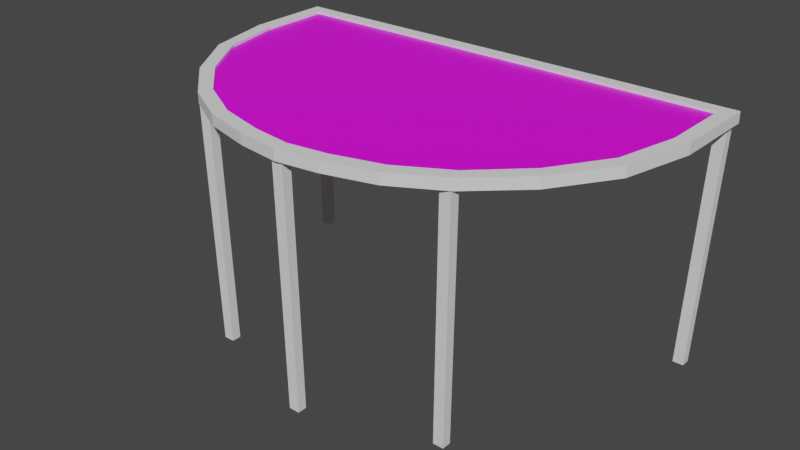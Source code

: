 # Source: blackjack.blend  (saved by Blender 2.92.15; exported with 4.5.12 LTS)
import bpy
from mathutils import Matrix  # noqa: F401  (used for matrix-valued properties, if any)

bpy.ops.wm.read_factory_settings(use_empty=True)
scene = bpy.context.scene
scene.name = 'Scene'

# ---- collections
col_collection = bpy.data.collections.new('Collection'); scene.collection.children.link(col_collection)

# ---- images (referenced by path relative to the original .blend; pixels are not part of the script)
import os
ASSET_DIR = os.environ.get("B2B_ASSET_DIR", "")  # directory of the original .blend (textures are referenced by path, not embedded)
HERE = os.path.dirname(os.path.abspath(__file__))  # packed textures are extracted next to this script under _unpacked/

def load_image(name, relpath, width, height, colorspace="sRGB"):
    """Load a texture the original file referenced (path relative to the .blend, or extracted next to this script)."""
    p = next((c for c in (os.path.join(HERE, relpath), os.path.join(ASSET_DIR, relpath)) if relpath and os.path.exists(c)), "")
    if p:
        img = bpy.data.images.load(p, check_existing=True)
        img.name = name
    else:  # same state as the original file: an image datablock whose file is absent (Cycles renders it pink)
        img = bpy.data.images.new(name, width, height)
        img.source = "FILE"
        img.filepath = "//" + (relpath or name)
    img.colorspace_settings.name = colorspace
    return img
img_154_1546496_blackjack_table_png_black_jack_table_soft_16_png = load_image('154-1546496_blackjack-table-png-black-jack-table-soft-16.png', '154-1546496_blackjack-table-png-black-jack-table-soft-16.png', 1024, 1024, 'sRGB')

# ---- materials (node trees are filled in below, after node groups)
mat_material = bpy.data.materials.new('Material')
mat_material.alpha_threshold = 0.0
mat_material.use_transparent_shadow = False
mat_material.line_color = (0.0, 0.0, 0.0, 1.0)

# ---- material node trees
mat_material.use_nodes = True; mat_material.node_tree.nodes.clear()
_N = mat_material.node_tree.nodes; _L = mat_material.node_tree.links
n0 = _N.new('ShaderNodeOutputMaterial'); n0.name = 'Material Output'; n0.location = (300, 300)
n1 = _N.new('ShaderNodeBsdfPrincipled'); n1.name = 'Principled BSDF'; n1.location = (10, 300)
n1.distribution = 'GGX'
n1.subsurface_method = 'BURLEY'
n1.inputs[2].default_value = 0.4
n1.inputs[3].default_value = 1.45
n1.inputs[27].default_value = (0.0, 0.0, 0.0, 1.0)
n1.inputs[28].default_value = 1.0
n2 = _N.new('ShaderNodeTexImage'); n2.name = 'Image Texture'; n2.location = (-280, 280)
n2.image = img_154_1546496_blackjack_table_png_black_jack_table_soft_16_png
_L.new(n1.outputs[0], n0.inputs[0])
_L.new(n2.outputs[0], n1.inputs[0])
n0.is_active_output = True

# ---- world
world_world = bpy.data.worlds.new('World'); scene.world = world_world
world_world.use_nodes = True; world_world.node_tree.nodes.clear()
_N = world_world.node_tree.nodes; _L = world_world.node_tree.links
n0 = _N.new('ShaderNodeOutputWorld'); n0.name = 'World Output'; n0.location = (300, 300)
n1 = _N.new('ShaderNodeBackground'); n1.name = 'Background'; n1.location = (10, 300)
n1.inputs[0].default_value = (0.05088, 0.05088, 0.05088, 1.0)
_L.new(n1.outputs[0], n0.inputs[0])
n0.is_active_output = True
world_world.color = (0.05088, 0.05088, 0.05088)
world_world.use_sun_shadow = False
world_world.sun_shadow_jitter_overblur = 0.0

# ---- meshes
me_cube = bpy.data.meshes.new('Cube')
me_cube.from_pydata([(1.0, 3.726, 0.181), (1.0, 3.726, -0.1265), (1.0, -3.704, 0.181), (1.0, -3.704, -0.1265), (2.163, -3.403, -0.1265), (2.163, -3.403, 0.181), (2.163, 3.726, -0.1265), (2.163, 3.726, 0.181), (3.44, -2.786, -0.1265), (3.44, -2.786, 0.181), (3.44, 3.726, -0.1265), (3.44, 3.726, 0.181), (4.613, -1.76, -0.1265), (4.613, -1.76, 0.181), (4.613, 3.726, -0.1265), (4.613, 3.726, 0.181), (5.723, -0.1554, -0.1265), (5.723, -0.1554, 0.181), (5.723, 3.726, -0.1265), (5.723, 3.726, 0.181), (6.142, 1.603, -0.1265), (6.142, 1.603, 0.181), (6.142, 3.726, -0.1265), (6.142, 3.726, 0.181), (-1.0, 3.726, 0.181), (-1.0, 3.726, -0.1265), (-1.0, -3.704, 0.181), (-1.0, -3.704, -0.1265), (-2.163, -3.403, -0.1265), (-2.163, -3.403, 0.181), (-2.163, 3.726, -0.1265), (-2.163, 3.726, 0.181), (0.0, 3.726, -0.1265), (0.0, -3.792, 0.181), (0.0, -3.792, -0.1265), (0.0, 3.726, 0.181), (-3.44, -2.786, -0.1265), (-3.44, -2.786, 0.181), (-3.44, 3.726, -0.1265), (-3.44, 3.726, 0.181), (-4.613, -1.76, -0.1265), (-4.613, -1.76, 0.181), (-4.613, 3.726, -0.1265), (-4.613, 3.726, 0.181), (-5.723, -0.1554, -0.1265), (-5.723, -0.1554, 0.181), (-5.723, 3.726, -0.1265), (-5.723, 3.726, 0.181), (-6.142, 1.603, -0.1265), (-6.142, 1.603, 0.181), (-6.142, 3.726, -0.1265), (-6.142, 3.726, 0.181)], [], [(3, 1, 6, 4), (5, 4, 8, 9), (0, 2, 5, 7), (32, 1, 3, 34), (2, 3, 4, 5), (32, 35, 0, 1), (9, 8, 12, 13), (1, 0, 7, 6), (3, 2, 33, 34), (0, 35, 33, 2), (7, 5, 9, 11), (6, 7, 11, 10), (4, 6, 10, 8), (13, 12, 16, 17), (8, 10, 14, 12), (10, 11, 15, 14), (11, 9, 13, 15), (18, 19, 23, 22), (12, 14, 18, 16), (14, 15, 19, 18), (15, 13, 17, 19), (22, 23, 21, 20), (19, 17, 21, 23), (17, 16, 20, 21), (16, 18, 22, 20), (27, 28, 30, 25), (29, 37, 36, 28), (24, 31, 29, 26), (32, 34, 27, 25), (26, 29, 28, 27), (32, 25, 24, 35), (37, 41, 40, 36), (25, 30, 31, 24), (27, 34, 33, 26), (24, 26, 33, 35), (31, 39, 37, 29), (30, 38, 39, 31), (28, 36, 38, 30), (41, 45, 44, 40), (36, 40, 42, 38), (38, 42, 43, 39), (39, 43, 41, 37), (46, 50, 51, 47), (40, 44, 46, 42), (42, 46, 47, 43), (43, 47, 45, 41), (50, 48, 49, 51), (47, 51, 49, 45), (45, 49, 48, 44), (44, 48, 50, 46)])
_uv = me_cube.uv_layers.new(name='UVMap')
_uv.uv.foreach_set('vector', [0.5746, 0.08088, 0.5746, 0.9206, 0.6614, 0.9206, 0.6614, 0.1142, 0.6614, 0.1142, 0.6614, 0.1142, 0.7567, 0.1825, 0.7567, 0.1825, 0.5746, 0.9206, 0.5746, 0.08088, 0.6614, 0.1142, 0.6614, 0.9206, 0.5, 0.9206, 0.5746, 0.9206, 0.5746, 0.08088, 0.5, 0.07118, 0.5746, 0.08088, 0.5746, 0.08088, 0.6614, 0.1142, 0.6614, 0.1142, 0.5, 0.9206, 0.5, 0.9206, 0.5746, 0.9206, 0.5746, 0.9206, 0.7567, 0.1825, 0.7567, 0.1825, 0.8442, 0.296, 0.8442, 0.296, 0.5746, 0.9206, 0.5746, 0.9206, 0.6614, 0.9206, 0.6614, 0.9206, 0.5746, 0.08088, 0.5746, 0.08088, 0.5, 0.07118, 0.5, 0.07118, 0.5746, 0.9206, 0.5, 0.9206, 0.5, 0.07118, 0.5746, 0.08088, 0.6614, 0.9206, 0.6614, 0.1142, 0.7567, 0.1825, 0.7567, 0.9206, 0.6614, 0.9206, 0.6614, 0.9206, 0.7567, 0.9206, 0.7567, 0.9206, 0.6614, 0.1142, 0.6614, 0.9206, 0.7567, 0.9206, 0.7567, 0.1825, 0.8442, 0.296, 0.8442, 0.296, 0.927, 0.4734, 0.927, 0.4734, 0.7567, 0.1825, 0.7567, 0.9206, 0.8442, 0.9206, 0.8442, 0.296, 0.7567, 0.9206, 0.7567, 0.9206, 0.8442, 0.9206, 0.8442, 0.9206, 0.7567, 0.9206, 0.7567, 0.1825, 0.8442, 0.296, 0.8442, 0.9206, 0.927, 0.9206, 0.927, 0.9206, 0.9583, 0.9206, 0.9583, 0.9206, 0.8442, 0.296, 0.8442, 0.9206, 0.927, 0.9206, 0.927, 0.4734, 0.8442, 0.9206, 0.8442, 0.9206, 0.927, 0.9206, 0.927, 0.9206, 0.8442, 0.9206, 0.8442, 0.296, 0.927, 0.4734, 0.927, 0.9206, 0.9583, 0.9206, 0.9583, 0.9206, 0.9583, 0.6679, 0.9583, 0.6679, 0.927, 0.9206, 0.927, 0.4734, 0.9583, 0.6679, 0.9583, 0.9206, 0.927, 0.4734, 0.927, 0.4734, 0.9583, 0.6679, 0.9583, 0.6679, 0.927, 0.4734, 0.927, 0.9206, 0.9583, 0.9206, 0.9583, 0.6679, 0.4254, 0.08088, 0.3386, 0.1142, 0.3386, 0.9206, 0.4254, 0.9206, 0.3386, 0.1142, 0.2433, 0.1825, 0.2433, 0.1825, 0.3386, 0.1142, 0.4254, 0.9206, 0.3386, 0.9206, 0.3386, 0.1142, 0.4254, 0.08088, 0.5, 0.9206, 0.5, 0.07118, 0.4254, 0.08088, 0.4254, 0.9206, 0.4254, 0.08088, 0.3386, 0.1142, 0.3386, 0.1142, 0.4254, 0.08088, 0.5, 0.9206, 0.4254, 0.9206, 0.4254, 0.9206, 0.5, 0.9206, 0.2433, 0.1825, 0.1558, 0.296, 0.1558, 0.296, 0.2433, 0.1825, 0.4254, 0.9206, 0.3386, 0.9206, 0.3386, 0.9206, 0.4254, 0.9206, 0.4254, 0.08088, 0.5, 0.07118, 0.5, 0.07118, 0.4254, 0.08088, 0.4254, 0.9206, 0.4254, 0.08088, 0.5, 0.07118, 0.5, 0.9206, 0.3386, 0.9206, 0.2433, 0.9206, 0.2433, 0.1825, 0.3386, 0.1142, 0.3386, 0.9206, 0.2433, 0.9206, 0.2433, 0.9206, 0.3386, 0.9206, 0.3386, 0.1142, 0.2433, 0.1825, 0.2433, 0.9206, 0.3386, 0.9206, 0.1558, 0.296, 0.07299, 0.4734, 0.07299, 0.4734, 0.1558, 0.296, 0.2433, 0.1825, 0.1558, 0.296, 0.1558, 0.9206, 0.2433, 0.9206, 0.2433, 0.9206, 0.1558, 0.9206, 0.1558, 0.9206, 0.2433, 0.9206, 0.2433, 0.9206, 0.1558, 0.9206, 0.1558, 0.296, 0.2433, 0.1825, 0.07299, 0.9206, 0.04175, 0.9206, 0.04175, 0.9206, 0.07299, 0.9206, 0.1558, 0.296, 0.07299, 0.4734, 0.07299, 0.9206, 0.1558, 0.9206, 0.1558, 0.9206, 0.07299, 0.9206, 0.07299, 0.9206, 0.1558, 0.9206, 0.1558, 0.9206, 0.07299, 0.9206, 0.07299, 0.4734, 0.1558, 0.296, 0.04175, 0.9206, 0.04175, 0.6679, 0.04175, 0.6679, 0.04175, 0.9206, 0.07299, 0.9206, 0.04175, 0.9206, 0.04175, 0.6679, 0.07299, 0.4734, 0.07299, 0.4734, 0.04175, 0.6679, 0.04175, 0.6679, 0.07299, 0.4734, 0.07299, 0.4734, 0.04175, 0.6679, 0.04175, 0.9206, 0.07299, 0.9206])
me_cube.materials.append(mat_material)
me_cube.use_remesh_preserve_volume = False
me_cube.use_remesh_preserve_attributes = False
me_cube.use_mirror_vertex_groups = False
me_cube.update()
me_cube_001 = bpy.data.meshes.new('Cube.001')
me_cube_001.from_pydata([(5.925, -0.2176, -1.0), (5.925, -0.2176, 1.0), (5.638, 1.762, -1.0), (5.638, 1.762, 1.0), (0.0, 1.0, -1.0), (0.0, 1.0, 1.0), (0.0, -1.0, -1.0), (0.0, -1.0, 1.0), (12.85, 1.618, -1.0), (12.85, 1.618, 1.0), (12.31, 3.545, -1.0), (12.31, 3.545, 1.0), (19.61, 5.343, -1.0), (19.61, 5.343, 1.0), (18.95, 7.233, -1.0), (18.95, 7.233, 1.0), (26.33, 11.5, -1.0), (26.33, 11.5, 1.0), (25.18, 13.15, -1.0), (25.18, 13.15, 1.0), (31.68, 19.6, -1.0), (31.68, 19.6, 1.0), (30.03, 20.73, -1.0), (30.03, 20.73, 1.0), (34.05, 29.48, -1.0), (34.05, 29.48, 1.0), (32.05, 29.5, -1.0), (32.05, 29.5, 1.0), (34.16, 39.98, -1.0), (34.16, 39.98, 1.0), (32.16, 39.99, -1.0), (32.16, 39.99, 1.0), (34.17, 41.8, -1.0), (34.17, 41.8, 1.0), (32.17, 41.8, -1.0), (32.17, 41.8, 1.0), (0.0, 40.1, -1.0), (0.0, 40.1, 1.0), (0.0, 41.91, -1.0), (0.0, 41.91, 1.0)], [], [(4, 5, 3, 2), (2, 3, 11, 10), (4, 2, 0, 6), (3, 5, 7, 1), (0, 1, 7, 6), (10, 11, 15, 14), (1, 0, 8, 9), (0, 2, 10, 8), (3, 1, 9, 11), (13, 12, 16, 17), (9, 8, 12, 13), (8, 10, 14, 12), (11, 9, 13, 15), (19, 17, 21, 23), (12, 14, 18, 16), (15, 13, 17, 19), (14, 15, 19, 18), (21, 20, 24, 25), (18, 19, 23, 22), (17, 16, 20, 21), (16, 18, 22, 20), (24, 26, 30, 28), (20, 22, 26, 24), (23, 21, 25, 27), (22, 23, 27, 26), (31, 29, 33, 35), (27, 25, 29, 31), (26, 27, 31, 30), (25, 24, 28, 29), (34, 35, 33, 32), (35, 34, 38, 39), (29, 28, 32, 33), (28, 30, 34, 32), (36, 37, 39, 38), (31, 35, 39, 37), (30, 31, 37, 36), (34, 30, 36, 38)])
_uv = me_cube_001.uv_layers.new(name='UVMap')
_uv.uv.foreach_set('vector', [-0.4379, 1.556, -0.5001, 1.556, -0.5001, 1.379, -0.4379, 1.379, -0.4379, 1.379, -0.5001, 1.379, -0.5001, 1.165, -0.4379, 1.165, 0.4338, -0.5537, 0.2587, -0.5295, 0.2495, -0.591, 0.4337, -0.6159, 0.617, -0.5295, 0.4418, -0.5537, 0.442, -0.6159, 0.6261, -0.591, -0.5623, 0.9031, -0.6244, 0.9031, -0.6244, 0.7181, -0.5623, 0.7181, -0.4379, 1.165, -0.5001, 1.165, -0.5001, 0.9415, -0.4379, 0.9415, -0.6244, 0.9031, -0.5623, 0.9031, -0.5623, 1.126, -0.6244, 1.126, 0.2495, -0.591, 0.2587, -0.5295, 0.05143, -0.4734, 0.03458, -0.5332, 0.617, -0.5295, 0.6261, -0.591, 0.8411, -0.5332, 0.8242, -0.4734, -0.6244, 1.356, -0.5623, 1.356, -0.5623, 1.602, -0.6244, 1.602, -0.6244, 1.126, -0.5623, 1.126, -0.5623, 1.356, -0.6244, 1.356, 0.03458, -0.5332, 0.05143, -0.4734, -0.1547, -0.3581, -0.1752, -0.4168, 0.8242, -0.4734, 0.8411, -0.5332, 1.051, -0.4168, 1.03, -0.3581, 1.224, -0.1737, 1.259, -0.2246, 1.425, 0.02761, 1.373, 0.06259, -0.1752, -0.4168, -0.1547, -0.3581, -0.3479, -0.1737, -0.3836, -0.2246, 1.03, -0.3581, 1.051, -0.4168, 1.259, -0.2246, 1.224, -0.1737, -0.4379, 0.9415, -0.5001, 0.9415, -0.5001, 0.7181, -0.4379, 0.7181, 1.624, 0.07843, 1.562, 0.07843, 1.562, -0.2338, 1.624, -0.2338, -0.5623, 0.7181, -0.5001, 0.7181, -0.5001, 0.9791, -0.5623, 0.9791, 1.624, 0.3432, 1.562, 0.3432, 1.562, 0.07843, 1.624, 0.07843, -0.3836, -0.2246, -0.3479, -0.1737, -0.4977, 0.06259, -0.5492, 0.02761, -0.622, 0.3349, -0.5598, 0.3353, -0.562, 0.6617, -0.6242, 0.6613, -0.5492, 0.02761, -0.4977, 0.06259, -0.5598, 0.3353, -0.622, 0.3349, 1.373, 0.06259, 1.425, 0.02761, 1.498, 0.3349, 1.435, 0.3353, -0.5623, 0.9791, -0.5001, 0.9791, -0.5001, 1.259, -0.5623, 1.259, 1.438, 0.6617, 1.5, 0.6613, 1.5, 0.7181, 1.438, 0.7179, 1.435, 0.3353, 1.498, 0.3349, 1.5, 0.6613, 1.438, 0.6617, -0.5623, 1.259, -0.5001, 1.259, -0.5001, 1.579, -0.5623, 1.579, 1.624, -0.2338, 1.562, -0.2338, 1.562, -0.5592, 1.624, -0.5592, 1.562, -0.5547, 1.5, -0.5547, 1.5, -0.6159, 1.562, -0.6159, 1.5, -0.5547, 1.562, -0.5547, 1.562, 0.4288, 1.5, 0.4288, 1.624, -0.5592, 1.562, -0.5592, 1.562, -0.6159, 1.624, -0.6159, -0.6242, 0.6613, -0.562, 0.6617, -0.5623, 0.7179, -0.6244, 0.7181, -0.3828, 0.7181, -0.3828, 0.7802, -0.4379, 0.7802, -0.4379, 0.7181, 1.438, 0.6617, 1.438, 0.7179, 0.4378, 0.7181, 0.438, 0.6619, 1.562, 1.403, 1.5, 1.403, 1.5, 0.4288, 1.562, 0.4288, -0.5623, 0.7179, -0.562, 0.6617, 0.4376, 0.6619, 0.4378, 0.7181])
me_cube_001.use_remesh_fix_poles = True
me_cube_001.use_remesh_preserve_attributes = False
me_cube_001.use_mirror_vertex_groups = False
me_cube_001.update()
me_cube_002 = bpy.data.meshes.new('Cube.002')
me_cube_002.from_pydata([(-0.08185, -14.79, -11.61), (-0.5607, -15.12, 13.3), (-0.08185, -13.84, -11.61), (-0.5607, -14.14, 13.3), (1.001, -14.79, -11.61), (0.5607, -15.12, 13.3), (1.001, -13.84, -11.61), (0.5607, -14.14, 13.3)], [], [(0, 1, 3, 2), (2, 3, 7, 6), (6, 7, 5, 4), (4, 5, 1, 0), (2, 6, 4, 0), (7, 3, 1, 5)])
_uv = me_cube_002.uv_layers.new(name='UVMap')
_uv.uv.foreach_set('vector', [0.9277, 1.676, 0.9245, -0.6808, 1.017, -0.6797, 1.017, 1.677, 0.1456, 1.676, 0.142, -0.6808, 0.2481, -0.6789, 0.2481, 1.678, 1.203, -0.6808, 1.203, 1.676, 1.11, 1.677, 1.113, -0.6797, 0.03596, -0.6808, 0.03596, 1.676, -0.07009, 1.678, -0.06649, -0.679, 1.479, 0.2594, 1.479, 0.3618, 1.389, 0.3618, 1.389, 0.2594, 1.482, -0.6808, 1.482, -0.5748, 1.389, -0.5748, 1.389, -0.6808])
me_cube_002.use_remesh_fix_poles = True
me_cube_002.use_remesh_preserve_attributes = False
me_cube_002.use_mirror_vertex_groups = False
me_cube_002.update()
me_cube_003 = bpy.data.meshes.new('Cube.003')
me_cube_003.from_pydata([(-1.002, -14.79, -11.61), (-0.5607, -15.12, 13.3), (-1.002, -13.84, -11.61), (-0.5607, -14.14, 13.3), (0.08117, -14.79, -11.61), (0.5607, -15.12, 13.3), (0.08117, -13.84, -11.61), (0.5607, -14.14, 13.3)], [], [(0, 1, 3, 2), (2, 3, 7, 6), (6, 7, 5, 4), (4, 5, 1, 0), (2, 6, 4, 0), (7, 3, 1, 5)])
_uv = me_cube_003.uv_layers.new(name='UVMap')
_uv.uv.foreach_set('vector', [1.021, 1.676, 1.017, -0.6808, 1.11, -0.6797, 1.11, 1.677, 0.142, -0.6808, 0.142, 1.676, 0.03596, 1.678, 0.03956, -0.679, 0.9245, -0.6808, 0.9245, 1.676, 0.8316, 1.677, 0.8348, -0.6797, -0.1725, 1.676, -0.1761, -0.6808, -0.07009, -0.6789, -0.07009, 1.678, 1.479, 0.1569, 1.479, 0.2594, 1.389, 0.2594, 1.389, 0.1569, 1.482, -0.4687, 1.482, -0.3626, 1.389, -0.3626, 1.389, -0.4687])
me_cube_003.use_remesh_fix_poles = True
me_cube_003.use_remesh_preserve_attributes = False
me_cube_003.use_mirror_vertex_groups = False
me_cube_003.update()
me_cube_005 = bpy.data.meshes.new('Cube.005')
me_cube_005.from_pydata([(0.2655, -15.65, -11.61), (-0.5607, -15.12, 13.3), (0.2655, -14.7, -11.61), (-0.5607, -14.14, 13.3), (1.349, -15.65, -11.61), (0.5607, -15.12, 13.3), (1.349, -14.7, -11.61), (0.5607, -14.14, 13.3)], [], [(0, 1, 3, 2), (2, 3, 7, 6), (6, 7, 5, 4), (4, 5, 1, 0), (2, 6, 4, 0), (7, 3, 1, 5)])
_uv = me_cube_005.uv_layers.new(name='UVMap')
_uv.uv.foreach_set('vector', [0.5531, -0.6808, 0.5531, 1.678, 0.4602, 1.679, 0.4633, -0.6789, -0.4906, 1.678, -0.4942, -0.6808, -0.3882, -0.6775, -0.3882, 1.681, 0.7419, 1.677, 0.7388, -0.6808, 0.8316, -0.6788, 0.8316, 1.679, -0.2822, -0.6808, -0.2822, 1.677, -0.3882, 1.681, -0.3846, -0.6776, 1.479, -0.04802, 1.479, 0.05444, 1.389, 0.05444, 1.389, -0.04802, 1.482, -0.3626, 1.482, -0.2566, 1.389, -0.2566, 1.389, -0.3626])
me_cube_005.use_remesh_fix_poles = True
me_cube_005.use_remesh_preserve_attributes = False
me_cube_005.use_mirror_vertex_groups = False
me_cube_005.update()
me_cube_004 = bpy.data.meshes.new('Cube.004')
me_cube_004.from_pydata([(-1.349, -15.65, -11.61), (-0.5607, -15.12, 13.3), (-1.349, -14.7, -11.61), (-0.5607, -14.14, 13.3), (-0.2656, -15.65, -11.61), (0.5607, -15.12, 13.3), (-0.2656, -14.7, -11.61), (0.5607, -14.14, 13.3)], [], [(0, 1, 3, 2), (2, 3, 7, 6), (6, 7, 5, 4), (4, 5, 1, 0), (2, 6, 4, 0), (7, 3, 1, 5)])
_uv = me_cube_004.uv_layers.new(name='UVMap')
_uv.uv.foreach_set('vector', [0.7388, -0.6808, 0.7388, 1.677, 0.6459, 1.679, 0.6491, -0.6789, -0.4942, -0.6808, -0.4942, 1.677, -0.6002, 1.681, -0.5966, -0.6776, 0.5562, 1.678, 0.5531, -0.6808, 0.6459, -0.6788, 0.6459, 1.679, -0.2786, 1.678, -0.2822, -0.6808, -0.1761, -0.6775, -0.1761, 1.681, 1.479, -0.1505, 1.479, -0.04802, 1.389, -0.04802, 1.389, -0.1505, 1.482, -0.5748, 1.482, -0.4687, 1.389, -0.4687, 1.389, -0.5748])
me_cube_004.use_remesh_fix_poles = True
me_cube_004.use_remesh_preserve_attributes = False
me_cube_004.use_mirror_vertex_groups = False
me_cube_004.update()
me_cube_006 = bpy.data.meshes.new('Cube.006')
me_cube_006.from_pydata([(-0.5408, -14.65, -11.61), (-0.5607, -15.12, 13.3), (-0.5408, -13.7, -11.61), (-0.5607, -14.14, 13.3), (0.5425, -14.65, -11.61), (0.5607, -15.12, 13.3), (0.5425, -13.7, -11.61), (0.5607, -14.14, 13.3)], [], [(0, 1, 3, 2), (2, 3, 7, 6), (6, 7, 5, 4), (4, 5, 1, 0), (2, 6, 4, 0), (7, 3, 1, 5)])
_uv = me_cube_006.uv_layers.new(name='UVMap')
_uv.uv.foreach_set('vector', [1.299, 1.676, 1.296, -0.6808, 1.389, -0.6792, 1.389, 1.677, 0.4583, -0.6808, 0.4602, 1.676, 0.3541, 1.676, 0.3559, -0.6808, 1.296, -0.6808, 1.296, 1.676, 1.203, 1.677, 1.206, -0.6792, 0.3524, -0.6808, 0.3541, 1.676, 0.2481, 1.676, 0.2499, -0.6808, 1.479, 0.05444, 1.479, 0.1569, 1.389, 0.1569, 1.389, 0.05444, 1.482, -0.2566, 1.482, -0.1505, 1.389, -0.1505, 1.389, -0.2566])
me_cube_006.use_remesh_fix_poles = True
me_cube_006.use_remesh_preserve_attributes = False
me_cube_006.use_mirror_vertex_groups = False
me_cube_006.update()

# ---- objects
ob_cube = bpy.data.objects.new('Cube', me_cube)
ob_empty = bpy.data.objects.new('Empty', img_154_1546496_blackjack_table_png_black_jack_table_soft_16_png)
ob_cube_001 = bpy.data.objects.new('Cube.001', me_cube_001)
ob_cube_002 = bpy.data.objects.new('Cube.002', me_cube_002)
ob_cube_003 = bpy.data.objects.new('Cube.003', me_cube_003)
ob_cube_005 = bpy.data.objects.new('Cube.005', me_cube_005)
ob_cube_004 = bpy.data.objects.new('Cube.004', me_cube_004)
ob_cube_006 = bpy.data.objects.new('Cube.006', me_cube_006)

# ---- transforms, parenting, visibility, modifiers, constraints
ob_cube.location = (0.0, 0.0, 1.405)
ob_cube.scale = (0.3761, 0.3761, 0.1438)
ob_cube.lock_rotations_4d = False
ob_cube.empty_display_type = 'ARROWS'
ob_cube.lineart.crease_threshold = 0.0
ob_empty.location = (0.0, 0.0, 0.0)
ob_empty.empty_display_type = 'IMAGE'
ob_empty.empty_display_size = 5.0
ob_empty.lineart.crease_threshold = 0.0
ob_cube_001.location = (0.007041, -1.44, 1.403)
ob_cube_001.scale = (0.07068, 0.07068, 0.05361)
ob_cube_001.lineart.crease_threshold = 0.0
_m = ob_cube_001.modifiers.new('Mirror', 'MIRROR')
_m.use_clip = True
ob_cube_002.location = (-1.318, 0.4163, 0.08798)
ob_cube_002.scale = (0.09762, 0.09762, 0.09762)
ob_cube_002.lineart.crease_threshold = 0.0
ob_cube_003.location = (1.325, 0.4163, 0.08798)
ob_cube_003.scale = (0.09762, 0.09762, 0.09762)
ob_cube_003.lineart.crease_threshold = 0.0
ob_cube_005.location = (-2.316, 2.888, 0.08798)
ob_cube_005.scale = (0.09762, 0.09762, 0.09762)
ob_cube_005.lineart.crease_threshold = 0.0
ob_cube_004.location = (2.321, 2.888, 0.08798)
ob_cube_004.scale = (0.09762, 0.09762, 0.09762)
ob_cube_004.lineart.crease_threshold = 0.0
ob_cube_006.location = (0.0, 0.0, 0.07553)
ob_cube_006.scale = (0.09762, 0.09762, 0.09762)
ob_cube_006.lineart.crease_threshold = 0.0

# ---- collection membership
col_collection.objects.link(ob_cube)
col_collection.objects.link(ob_empty)
col_collection.objects.link(ob_cube_001)
col_collection.objects.link(ob_cube_002)
col_collection.objects.link(ob_cube_003)
col_collection.objects.link(ob_cube_005)
col_collection.objects.link(ob_cube_004)
col_collection.objects.link(ob_cube_006)

# ---- scene / render settings (as saved in the file)
scene.frame_start = 1; scene.frame_end = 250; scene.frame_set(1)
scene.render.engine = 'BLENDER_EEVEE_NEXT'
scene.cycles.use_denoising = False
scene.cycles.samples = 128
scene.cycles.sampling_pattern = 'TABULATED_SOBOL'
scene.cycles.use_adaptive_sampling = False
scene.cycles.use_light_tree = False
scene.view_settings.view_transform = 'Filmic'
bpy.context.view_layer.update()

# ---- added for rendering (the .blend has no active camera and no usable light): camera, sun
cam_auto = bpy.data.cameras.new('AutoCamera')
cam_auto.lens = 50.0
cam_auto.sensor_width = 36.0
cam_auto.clip_end = 1000.0
ob_auto_camera = bpy.data.objects.new('AutoCamera', cam_auto)
scene.collection.objects.link(ob_auto_camera)
ob_auto_camera.location = (5.77439, -6.91542, 4.81348)
ob_auto_camera.rotation_euler = (1.09748, -7.21219e-08, 0.694738)
scene.camera = ob_auto_camera
light_auto_sun = bpy.data.lights.new('AutoSun', 'SUN')
light_auto_sun.energy = 3.0
light_auto_sun.angle = 0.0523599
ob_auto_sun = bpy.data.objects.new('AutoSun', light_auto_sun)
scene.collection.objects.link(ob_auto_sun)
ob_auto_sun.rotation_euler = (0.872665, 0.174533, 0.523599)
bpy.context.view_layer.update()
